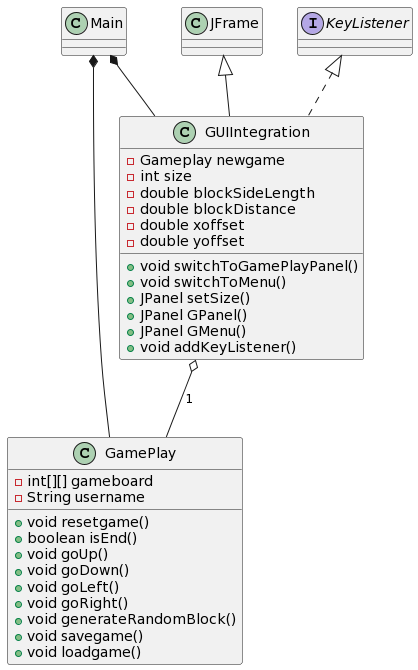

The diagram above was rendered by PlantUML. Its source (embedded in the PNG):
@startuml
GUIIntegration o-- GamePlay : "1"
Main *-- GUIIntegration
Main *-- GamePlay

class GamePlay{
-int[][] gameboard
-String username

+void resetgame()
+boolean isEnd()
+void goUp()
+void goDown()
+void goLeft()
+void goRight()
+void generateRandomBlock()
+void savegame()
+void loadgame()
}

class GUIIntegration extends JFrame implements KeyListener{
-Gameplay newgame
-int size
-double blockSideLength
-double blockDistance
-double xoffset
-double yoffset

+void switchToGamePlayPanel()
+void switchToMenu()
+JPanel setSize()
+JPanel GPanel()
+JPanel GMenu()
+void addKeyListener()
}

class Main{

}
@enduml